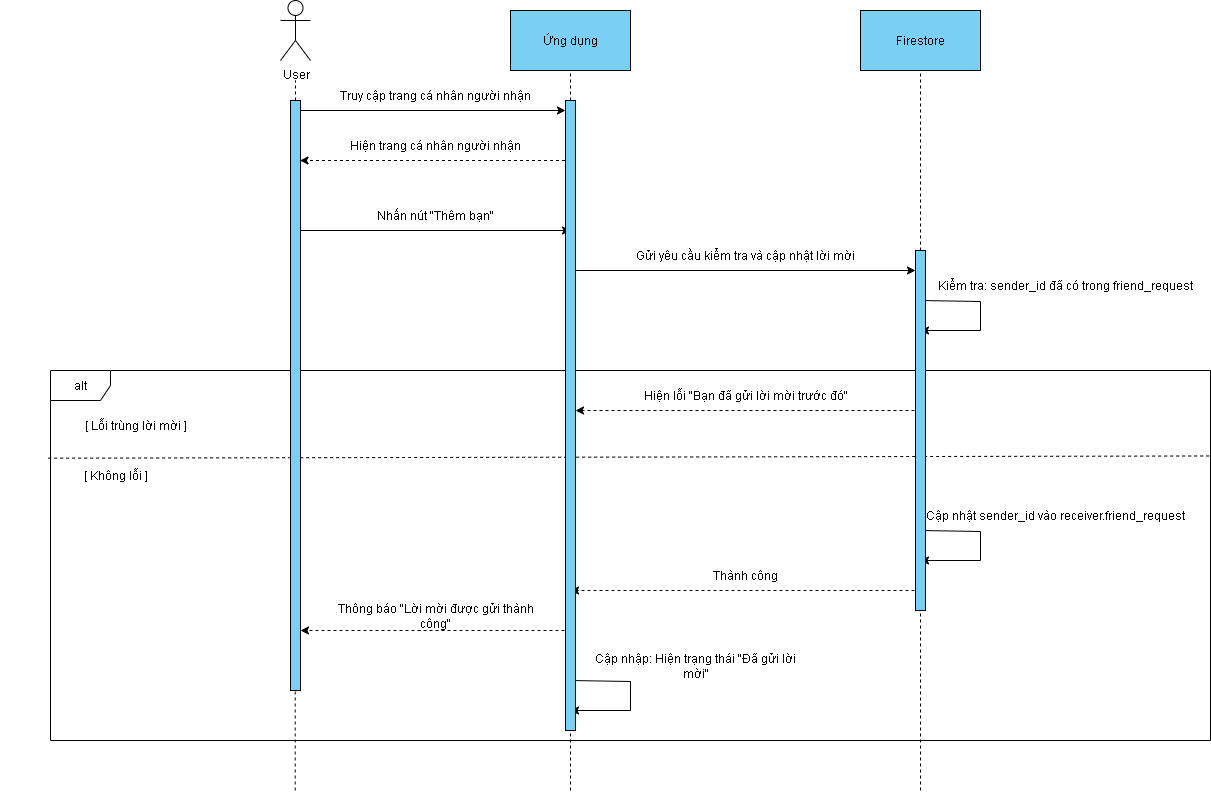

The diagram above was exported from draw.io. Its source (the exported page's mxGraphModel, read from the mxfile embedded in the PNG):
<mxGraphModel dx="2563" dy="1018" grid="1" gridSize="10" guides="1" tooltips="1" connect="1" arrows="1" fold="1" page="1" pageScale="1" pageWidth="850" pageHeight="1100" math="0" shadow="0">
  <root>
    <mxCell id="0" />
    <mxCell id="1" parent="0" />
    <mxCell id="dwIucqO9SZ_O-_6I5YzR-1" value="User" style="shape=umlActor;verticalLabelPosition=bottom;verticalAlign=top;html=1;outlineConnect=0;" parent="1" vertex="1">
      <mxGeometry x="30" y="50" width="30" height="60" as="geometry" />
    </mxCell>
    <mxCell id="dwIucqO9SZ_O-_6I5YzR-2" value="Ứng dụng" style="rounded=0;whiteSpace=wrap;html=1;fillColor=#7ACFF5;" parent="1" vertex="1">
      <mxGeometry x="260" y="60" width="120" height="60" as="geometry" />
    </mxCell>
    <mxCell id="dwIucqO9SZ_O-_6I5YzR-3" value="Firestore" style="rounded=0;whiteSpace=wrap;html=1;fillColor=#7ACFF5;" parent="1" vertex="1">
      <mxGeometry x="610" y="60" width="120" height="60" as="geometry" />
    </mxCell>
    <mxCell id="dwIucqO9SZ_O-_6I5YzR-4" value="" style="endArrow=none;dashed=1;html=1;rounded=0;" parent="1" source="KgcEYEKAuUQUZuSpbQh3-2" edge="1">
      <mxGeometry width="50" height="50" relative="1" as="geometry">
        <mxPoint x="40" y="840" as="sourcePoint" />
        <mxPoint x="45" y="130" as="targetPoint" />
      </mxGeometry>
    </mxCell>
    <mxCell id="dwIucqO9SZ_O-_6I5YzR-5" value="" style="endArrow=none;dashed=1;html=1;rounded=0;entryX=0.5;entryY=1;entryDx=0;entryDy=0;" parent="1" source="dwIucqO9SZ_O-_6I5YzR-35" target="dwIucqO9SZ_O-_6I5YzR-2" edge="1">
      <mxGeometry width="50" height="50" relative="1" as="geometry">
        <mxPoint x="320" y="840" as="sourcePoint" />
        <mxPoint x="80" y="180" as="targetPoint" />
      </mxGeometry>
    </mxCell>
    <mxCell id="dwIucqO9SZ_O-_6I5YzR-6" value="" style="endArrow=none;dashed=1;html=1;rounded=0;entryX=0.5;entryY=1;entryDx=0;entryDy=0;" parent="1" source="dwIucqO9SZ_O-_6I5YzR-37" target="dwIucqO9SZ_O-_6I5YzR-3" edge="1">
      <mxGeometry width="50" height="50" relative="1" as="geometry">
        <mxPoint x="670" y="840" as="sourcePoint" />
        <mxPoint x="440" y="240" as="targetPoint" />
      </mxGeometry>
    </mxCell>
    <mxCell id="dwIucqO9SZ_O-_6I5YzR-7" value="" style="endArrow=classic;html=1;rounded=0;" parent="1" target="dwIucqO9SZ_O-_6I5YzR-35" edge="1">
      <mxGeometry width="50" height="50" relative="1" as="geometry">
        <mxPoint x="50" y="160" as="sourcePoint" />
        <mxPoint x="320" y="160" as="targetPoint" />
      </mxGeometry>
    </mxCell>
    <mxCell id="dwIucqO9SZ_O-_6I5YzR-8" value="Truy cập trang cá nhân người nhận" style="text;html=1;align=center;verticalAlign=middle;whiteSpace=wrap;rounded=0;" parent="1" vertex="1">
      <mxGeometry x="80" y="130" width="210" height="30" as="geometry" />
    </mxCell>
    <mxCell id="dwIucqO9SZ_O-_6I5YzR-10" value="" style="endArrow=classic;html=1;rounded=0;dashed=1;" parent="1" edge="1">
      <mxGeometry width="50" height="50" relative="1" as="geometry">
        <mxPoint x="320.52" y="210" as="sourcePoint" />
        <mxPoint x="49.487737997731855" y="210" as="targetPoint" />
      </mxGeometry>
    </mxCell>
    <mxCell id="dwIucqO9SZ_O-_6I5YzR-11" value="Hiện trang cá nhân người nhận" style="text;html=1;align=center;verticalAlign=middle;whiteSpace=wrap;rounded=0;" parent="1" vertex="1">
      <mxGeometry x="80" y="180" width="210" height="30" as="geometry" />
    </mxCell>
    <mxCell id="dwIucqO9SZ_O-_6I5YzR-12" value="" style="endArrow=classic;html=1;rounded=0;" parent="1" edge="1">
      <mxGeometry width="50" height="50" relative="1" as="geometry">
        <mxPoint x="50" y="280" as="sourcePoint" />
        <mxPoint x="320" y="280" as="targetPoint" />
      </mxGeometry>
    </mxCell>
    <mxCell id="dwIucqO9SZ_O-_6I5YzR-13" value="Nhấn nút &quot;Thêm bạn&quot;" style="text;html=1;align=center;verticalAlign=middle;whiteSpace=wrap;rounded=0;" parent="1" vertex="1">
      <mxGeometry x="80" y="250" width="210" height="30" as="geometry" />
    </mxCell>
    <mxCell id="dwIucqO9SZ_O-_6I5YzR-14" value="" style="endArrow=classic;html=1;rounded=0;" parent="1" target="dwIucqO9SZ_O-_6I5YzR-37" edge="1">
      <mxGeometry width="50" height="50" relative="1" as="geometry">
        <mxPoint x="320" y="320" as="sourcePoint" />
        <mxPoint x="660" y="320" as="targetPoint" />
      </mxGeometry>
    </mxCell>
    <mxCell id="dwIucqO9SZ_O-_6I5YzR-15" value="Gửi yêu cầu kiểm tra và cập nhật lời mời" style="text;html=1;align=center;verticalAlign=middle;whiteSpace=wrap;rounded=0;" parent="1" vertex="1">
      <mxGeometry x="380" y="290" width="230" height="30" as="geometry" />
    </mxCell>
    <mxCell id="dwIucqO9SZ_O-_6I5YzR-18" value="" style="endArrow=classic;html=1;rounded=0;edgeStyle=orthogonalEdgeStyle;" parent="1" edge="1">
      <mxGeometry width="50" height="50" relative="1" as="geometry">
        <mxPoint x="670" y="350" as="sourcePoint" />
        <mxPoint x="670" y="380" as="targetPoint" />
        <Array as="points">
          <mxPoint x="730" y="351" />
          <mxPoint x="730" y="380" />
        </Array>
      </mxGeometry>
    </mxCell>
    <mxCell id="dwIucqO9SZ_O-_6I5YzR-19" value="Kiểm tra: sender_id đã có trong friend_request" style="text;html=1;align=center;verticalAlign=middle;whiteSpace=wrap;rounded=0;" parent="1" vertex="1">
      <mxGeometry x="680" y="320" width="270" height="30" as="geometry" />
    </mxCell>
    <mxCell id="dwIucqO9SZ_O-_6I5YzR-20" value="alt" style="shape=umlFrame;whiteSpace=wrap;html=1;pointerEvents=0;" parent="1" vertex="1">
      <mxGeometry x="-200" y="420" width="1160" height="370" as="geometry" />
    </mxCell>
    <mxCell id="dwIucqO9SZ_O-_6I5YzR-21" value="" style="endArrow=none;dashed=1;html=1;rounded=0;exitX=-0.002;exitY=0.237;exitDx=0;exitDy=0;exitPerimeter=0;entryX=0.999;entryY=0.231;entryDx=0;entryDy=0;entryPerimeter=0;" parent="1" source="dwIucqO9SZ_O-_6I5YzR-20" target="dwIucqO9SZ_O-_6I5YzR-20" edge="1">
      <mxGeometry width="50" height="50" relative="1" as="geometry">
        <mxPoint x="220" y="610" as="sourcePoint" />
        <mxPoint x="270" y="560" as="targetPoint" />
      </mxGeometry>
    </mxCell>
    <mxCell id="dwIucqO9SZ_O-_6I5YzR-22" value="" style="endArrow=classic;html=1;rounded=0;dashed=1;" parent="1" target="dwIucqO9SZ_O-_6I5YzR-35" edge="1">
      <mxGeometry width="50" height="50" relative="1" as="geometry">
        <mxPoint x="670" y="460" as="sourcePoint" />
        <mxPoint x="320" y="460" as="targetPoint" />
      </mxGeometry>
    </mxCell>
    <mxCell id="dwIucqO9SZ_O-_6I5YzR-23" value="Hiện lỗi &quot;Bạn đã gửi lời mời trước đó&quot;" style="text;html=1;align=center;verticalAlign=middle;whiteSpace=wrap;rounded=0;" parent="1" vertex="1">
      <mxGeometry x="380" y="430" width="230" height="30" as="geometry" />
    </mxCell>
    <mxCell id="dwIucqO9SZ_O-_6I5YzR-24" value="[ Lỗi trùng lời mời ]" style="text;html=1;align=center;verticalAlign=middle;whiteSpace=wrap;rounded=0;" parent="1" vertex="1">
      <mxGeometry x="-230" y="460" width="230" height="30" as="geometry" />
    </mxCell>
    <mxCell id="dwIucqO9SZ_O-_6I5YzR-25" value="[ Không lỗi ]" style="text;html=1;align=center;verticalAlign=middle;whiteSpace=wrap;rounded=0;" parent="1" vertex="1">
      <mxGeometry x="-250" y="510" width="230" height="30" as="geometry" />
    </mxCell>
    <mxCell id="dwIucqO9SZ_O-_6I5YzR-26" value="" style="endArrow=classic;html=1;rounded=0;edgeStyle=orthogonalEdgeStyle;" parent="1" edge="1">
      <mxGeometry width="50" height="50" relative="1" as="geometry">
        <mxPoint x="670" y="580" as="sourcePoint" />
        <mxPoint x="670" y="610" as="targetPoint" />
        <Array as="points">
          <mxPoint x="730" y="581" />
          <mxPoint x="730" y="610" />
        </Array>
      </mxGeometry>
    </mxCell>
    <mxCell id="dwIucqO9SZ_O-_6I5YzR-27" value="Cập nhật sender_id vào receiver.friend_request" style="text;html=1;align=center;verticalAlign=middle;whiteSpace=wrap;rounded=0;" parent="1" vertex="1">
      <mxGeometry x="670" y="550" width="270" height="30" as="geometry" />
    </mxCell>
    <mxCell id="dwIucqO9SZ_O-_6I5YzR-28" value="" style="endArrow=classic;html=1;rounded=0;dashed=1;" parent="1" edge="1">
      <mxGeometry width="50" height="50" relative="1" as="geometry">
        <mxPoint x="670" y="640" as="sourcePoint" />
        <mxPoint x="320" y="640" as="targetPoint" />
      </mxGeometry>
    </mxCell>
    <mxCell id="dwIucqO9SZ_O-_6I5YzR-29" value="Thành công" style="text;html=1;align=center;verticalAlign=middle;whiteSpace=wrap;rounded=0;" parent="1" vertex="1">
      <mxGeometry x="380" y="610" width="230" height="30" as="geometry" />
    </mxCell>
    <mxCell id="dwIucqO9SZ_O-_6I5YzR-31" value="" style="endArrow=classic;html=1;rounded=0;dashed=1;" parent="1" target="KgcEYEKAuUQUZuSpbQh3-2" edge="1">
      <mxGeometry width="50" height="50" relative="1" as="geometry">
        <mxPoint x="320" y="680" as="sourcePoint" />
        <mxPoint x="40" y="680" as="targetPoint" />
      </mxGeometry>
    </mxCell>
    <mxCell id="dwIucqO9SZ_O-_6I5YzR-32" value="Thông báo &quot;Lời mời được gửi thành công&quot;" style="text;html=1;align=center;verticalAlign=middle;whiteSpace=wrap;rounded=0;" parent="1" vertex="1">
      <mxGeometry x="70" y="650" width="230" height="30" as="geometry" />
    </mxCell>
    <mxCell id="dwIucqO9SZ_O-_6I5YzR-33" value="" style="endArrow=classic;html=1;rounded=0;edgeStyle=orthogonalEdgeStyle;" parent="1" edge="1">
      <mxGeometry width="50" height="50" relative="1" as="geometry">
        <mxPoint x="320" y="730" as="sourcePoint" />
        <mxPoint x="320" y="760" as="targetPoint" />
        <Array as="points">
          <mxPoint x="380" y="731" />
          <mxPoint x="380" y="760" />
        </Array>
      </mxGeometry>
    </mxCell>
    <mxCell id="dwIucqO9SZ_O-_6I5YzR-34" value="Cập nhập: Hiện trạng thái &quot;Đã gửi lời mời&quot;" style="text;html=1;align=center;verticalAlign=middle;whiteSpace=wrap;rounded=0;" parent="1" vertex="1">
      <mxGeometry x="330" y="700" width="230" height="30" as="geometry" />
    </mxCell>
    <mxCell id="dwIucqO9SZ_O-_6I5YzR-36" value="" style="endArrow=none;dashed=1;html=1;rounded=0;entryX=0.5;entryY=1;entryDx=0;entryDy=0;" parent="1" target="dwIucqO9SZ_O-_6I5YzR-35" edge="1">
      <mxGeometry width="50" height="50" relative="1" as="geometry">
        <mxPoint x="320" y="840" as="sourcePoint" />
        <mxPoint x="320" y="120" as="targetPoint" />
      </mxGeometry>
    </mxCell>
    <mxCell id="dwIucqO9SZ_O-_6I5YzR-35" value="" style="html=1;points=[[0,0,0,0,5],[0,1,0,0,-5],[1,0,0,0,5],[1,1,0,0,-5]];perimeter=orthogonalPerimeter;outlineConnect=0;targetShapes=umlLifeline;portConstraint=eastwest;newEdgeStyle={&quot;curved&quot;:0,&quot;rounded&quot;:0};fillColor=#7ACFF5;" parent="1" vertex="1">
      <mxGeometry x="315" y="150" width="10" height="630" as="geometry" />
    </mxCell>
    <mxCell id="dwIucqO9SZ_O-_6I5YzR-38" value="" style="endArrow=none;dashed=1;html=1;rounded=0;entryX=0.5;entryY=1;entryDx=0;entryDy=0;" parent="1" target="dwIucqO9SZ_O-_6I5YzR-37" edge="1">
      <mxGeometry width="50" height="50" relative="1" as="geometry">
        <mxPoint x="670" y="840" as="sourcePoint" />
        <mxPoint x="670" y="120" as="targetPoint" />
      </mxGeometry>
    </mxCell>
    <mxCell id="dwIucqO9SZ_O-_6I5YzR-37" value="" style="html=1;points=[[0,0,0,0,5],[0,1,0,0,-5],[1,0,0,0,5],[1,1,0,0,-5]];perimeter=orthogonalPerimeter;outlineConnect=0;targetShapes=umlLifeline;portConstraint=eastwest;newEdgeStyle={&quot;curved&quot;:0,&quot;rounded&quot;:0};fillColor=#7ACFF5;" parent="1" vertex="1">
      <mxGeometry x="665" y="300" width="10" height="360" as="geometry" />
    </mxCell>
    <mxCell id="KgcEYEKAuUQUZuSpbQh3-3" value="" style="endArrow=none;dashed=1;html=1;rounded=0;" parent="1" edge="1">
      <mxGeometry width="50" height="50" relative="1" as="geometry">
        <mxPoint x="44.7" y="840" as="sourcePoint" />
        <mxPoint x="44.7" y="740" as="targetPoint" />
      </mxGeometry>
    </mxCell>
    <mxCell id="KgcEYEKAuUQUZuSpbQh3-2" value="" style="html=1;points=[[0,0,0,0,5],[0,1,0,0,-5],[1,0,0,0,5],[1,1,0,0,-5]];perimeter=orthogonalPerimeter;outlineConnect=0;targetShapes=umlLifeline;portConstraint=eastwest;newEdgeStyle={&quot;curved&quot;:0,&quot;rounded&quot;:0};fillColor=#7ACFF5;" parent="1" vertex="1">
      <mxGeometry x="40" y="150" width="10" height="590" as="geometry" />
    </mxCell>
  </root>
</mxGraphModel>